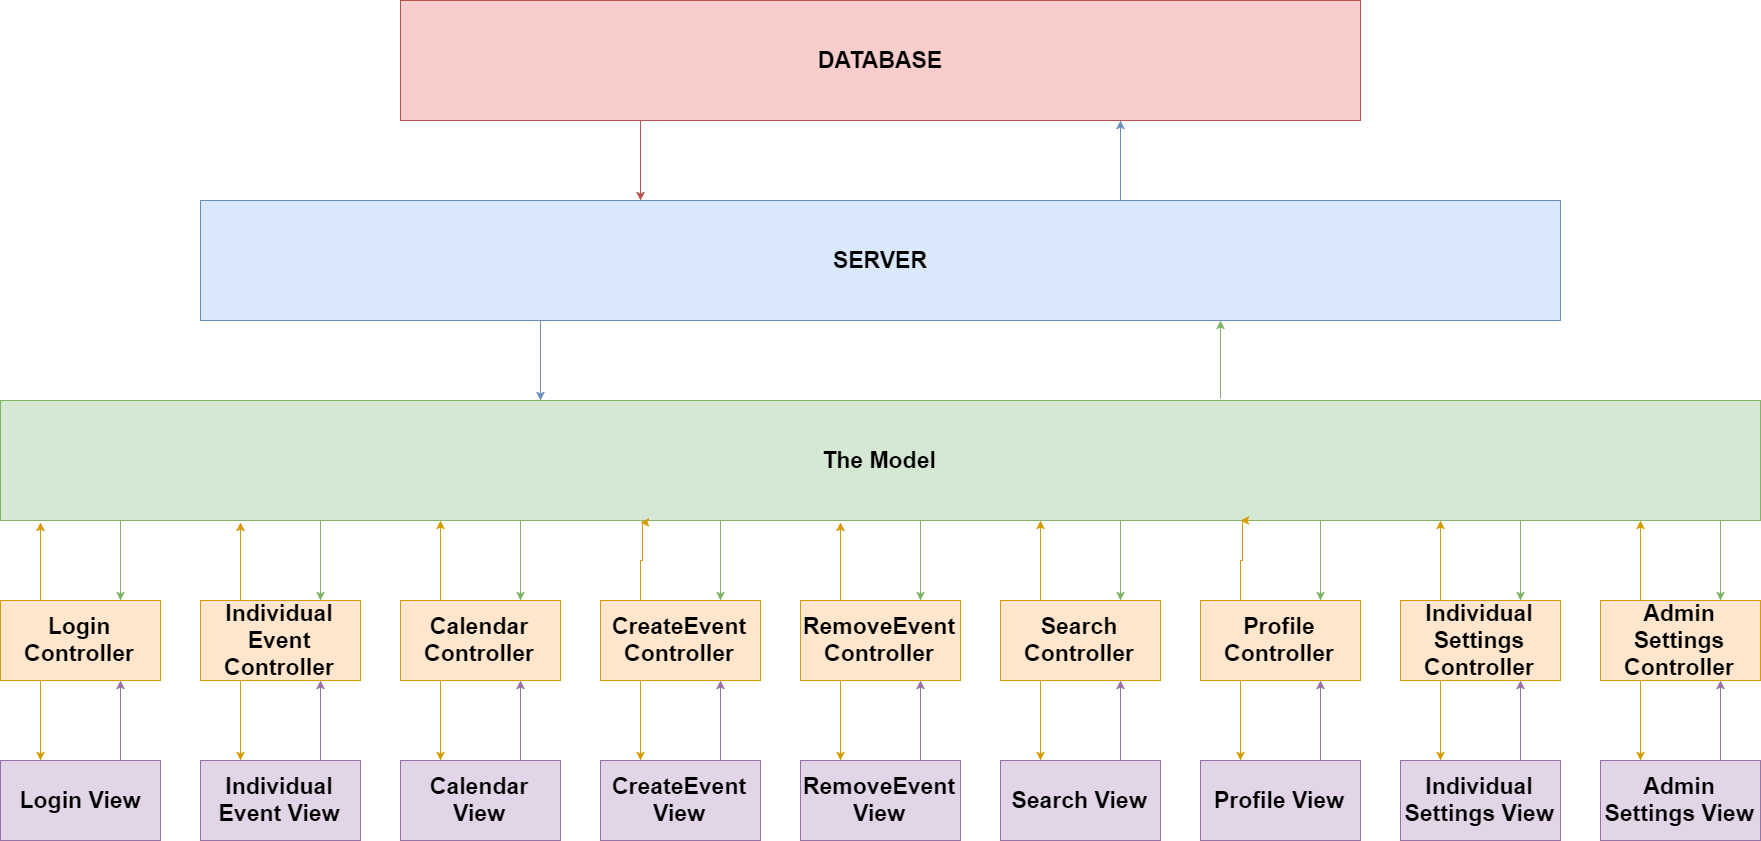

The diagram above was exported from draw.io. Its source (the exported page's mxGraphModel, read from the mxfile embedded in the PNG):
<mxGraphModel dx="2144" dy="1758" grid="1" gridSize="10" guides="1" tooltips="1" connect="1" arrows="1" fold="1" page="0" pageScale="1" pageWidth="1169" pageHeight="826" background="#ffffff" math="0" shadow="0">
  <root>
    <mxCell id="0" style=";html=1;" />
    <mxCell id="1" style=";html=1;" parent="0" />
    <mxCell id="40" value="&lt;font style=&quot;font-size: 23px&quot;&gt;&lt;b&gt;The Model&lt;/b&gt;&lt;/font&gt;" style="whiteSpace=wrap;html=1;rotation=0;fillColor=#d5e8d4;strokeColor=#82b366;" vertex="1" parent="1">
      <mxGeometry x="-80" y="-320" width="1760" height="120" as="geometry" />
    </mxCell>
    <mxCell id="47" style="edgeStyle=orthogonalEdgeStyle;rounded=0;html=1;exitX=0.25;exitY=1;entryX=0.25;entryY=0;jettySize=auto;orthogonalLoop=1;fillColor=#ffe6cc;strokeColor=#d79b00;" edge="1" parent="1" source="41" target="42">
      <mxGeometry relative="1" as="geometry" />
    </mxCell>
    <mxCell id="97" style="edgeStyle=orthogonalEdgeStyle;rounded=0;html=1;exitX=0.25;exitY=0;entryX=0.023;entryY=1.017;entryPerimeter=0;jettySize=auto;orthogonalLoop=1;strokeColor=#d79b00;fillColor=#ffe6cc;" edge="1" parent="1" source="41" target="40">
      <mxGeometry relative="1" as="geometry">
        <Array as="points">
          <mxPoint x="-40" y="-160" />
          <mxPoint x="-40" y="-160" />
        </Array>
      </mxGeometry>
    </mxCell>
    <mxCell id="107" style="edgeStyle=orthogonalEdgeStyle;rounded=0;html=1;exitX=0.068;exitY=1;jettySize=auto;orthogonalLoop=1;strokeColor=#82b366;entryX=0.75;entryY=0;exitPerimeter=0;fillColor=#d5e8d4;" edge="1" parent="1" source="40" target="41">
      <mxGeometry relative="1" as="geometry">
        <mxPoint x="40.02325581395348" y="-160.06976744186045" as="sourcePoint" />
        <Array as="points">
          <mxPoint x="40" y="-160" />
          <mxPoint x="40" y="-160" />
        </Array>
      </mxGeometry>
    </mxCell>
    <mxCell id="41" value="&lt;b&gt;&lt;font style=&quot;font-size: 23px&quot;&gt;Login Controller&lt;/font&gt;&lt;/b&gt;" style="whiteSpace=wrap;html=1;fillColor=#ffe6cc;strokeColor=#d79b00;" vertex="1" parent="1">
      <mxGeometry x="-80" y="-120" width="160" height="80" as="geometry" />
    </mxCell>
    <mxCell id="48" style="edgeStyle=orthogonalEdgeStyle;rounded=0;html=1;exitX=0.75;exitY=0;entryX=0.75;entryY=1;jettySize=auto;orthogonalLoop=1;fillColor=#e1d5e7;strokeColor=#9673a6;" edge="1" parent="1" source="42" target="41">
      <mxGeometry relative="1" as="geometry" />
    </mxCell>
    <mxCell id="42" value="&lt;b&gt;&lt;font style=&quot;font-size: 23px&quot;&gt;Login View&lt;/font&gt;&lt;/b&gt;" style="whiteSpace=wrap;html=1;fillColor=#e1d5e7;strokeColor=#9673a6;" vertex="1" parent="1">
      <mxGeometry x="-80" y="40" width="160" height="80" as="geometry" />
    </mxCell>
    <mxCell id="49" style="edgeStyle=orthogonalEdgeStyle;rounded=0;html=1;exitX=0.25;exitY=1;entryX=0.25;entryY=0;jettySize=auto;orthogonalLoop=1;fillColor=#ffe6cc;strokeColor=#d79b00;" edge="1" parent="1" source="43" target="44">
      <mxGeometry relative="1" as="geometry" />
    </mxCell>
    <mxCell id="98" style="edgeStyle=orthogonalEdgeStyle;rounded=0;html=1;exitX=0.25;exitY=0;jettySize=auto;orthogonalLoop=1;strokeColor=#d79b00;entryX=0.136;entryY=1.014;entryPerimeter=0;fillColor=#ffe6cc;" edge="1" parent="1" source="43" target="40">
      <mxGeometry relative="1" as="geometry">
        <mxPoint x="160" y="-160" as="targetPoint" />
        <Array as="points">
          <mxPoint x="160" y="-160" />
          <mxPoint x="159" y="-160" />
        </Array>
      </mxGeometry>
    </mxCell>
    <mxCell id="108" style="edgeStyle=orthogonalEdgeStyle;rounded=0;html=1;exitX=0.75;exitY=0;jettySize=auto;orthogonalLoop=1;strokeColor=#82b366;entryX=0.75;entryY=0;fillColor=#d5e8d4;" edge="1" parent="1" target="43">
      <mxGeometry relative="1" as="geometry">
        <mxPoint x="240" y="-200" as="sourcePoint" />
      </mxGeometry>
    </mxCell>
    <mxCell id="43" value="&lt;b&gt;&lt;font style=&quot;font-size: 23px&quot;&gt;Individual&lt;/font&gt;&lt;/b&gt;&lt;div&gt;&lt;b&gt;&lt;font style=&quot;font-size: 23px&quot;&gt;Event Controller&lt;/font&gt;&lt;/b&gt;&lt;/div&gt;" style="whiteSpace=wrap;html=1;fillColor=#ffe6cc;strokeColor=#d79b00;" vertex="1" parent="1">
      <mxGeometry x="120" y="-120" width="160" height="80" as="geometry" />
    </mxCell>
    <mxCell id="50" style="edgeStyle=orthogonalEdgeStyle;rounded=0;html=1;exitX=0.75;exitY=0;entryX=0.75;entryY=1;jettySize=auto;orthogonalLoop=1;fillColor=#e1d5e7;strokeColor=#9673a6;" edge="1" parent="1" source="44" target="43">
      <mxGeometry relative="1" as="geometry" />
    </mxCell>
    <mxCell id="44" value="&lt;b&gt;&lt;font style=&quot;font-size: 23px&quot;&gt;Individual Event&lt;/font&gt;&lt;/b&gt;&lt;b&gt;&lt;font style=&quot;font-size: 23px&quot;&gt;&amp;nbsp;View&lt;/font&gt;&lt;/b&gt;" style="whiteSpace=wrap;html=1;fillColor=#e1d5e7;strokeColor=#9673a6;" vertex="1" parent="1">
      <mxGeometry x="120" y="40" width="160" height="80" as="geometry" />
    </mxCell>
    <mxCell id="53" style="edgeStyle=orthogonalEdgeStyle;rounded=0;html=1;exitX=0.25;exitY=1;entryX=0.25;entryY=0;jettySize=auto;orthogonalLoop=1;fillColor=#ffe6cc;strokeColor=#d79b00;" edge="1" parent="1" source="45" target="51">
      <mxGeometry relative="1" as="geometry" />
    </mxCell>
    <mxCell id="99" style="edgeStyle=orthogonalEdgeStyle;rounded=0;html=1;exitX=0.25;exitY=0;jettySize=auto;orthogonalLoop=1;strokeColor=#d79b00;entryX=0.25;entryY=1;fillColor=#ffe6cc;" edge="1" parent="1" source="45" target="40">
      <mxGeometry relative="1" as="geometry">
        <mxPoint x="360" y="-160" as="targetPoint" />
        <Array as="points" />
      </mxGeometry>
    </mxCell>
    <mxCell id="109" style="edgeStyle=orthogonalEdgeStyle;rounded=0;html=1;exitX=0.75;exitY=0;jettySize=auto;orthogonalLoop=1;strokeColor=#82b366;entryX=0.75;entryY=0;fillColor=#d5e8d4;" edge="1" parent="1" target="45">
      <mxGeometry relative="1" as="geometry">
        <mxPoint x="440" y="-200" as="sourcePoint" />
      </mxGeometry>
    </mxCell>
    <mxCell id="45" value="&lt;b&gt;&lt;font style=&quot;font-size: 23px&quot;&gt;Calendar Controller&lt;/font&gt;&lt;/b&gt;" style="whiteSpace=wrap;html=1;fillColor=#ffe6cc;strokeColor=#d79b00;" vertex="1" parent="1">
      <mxGeometry x="320" y="-120" width="160" height="80" as="geometry" />
    </mxCell>
    <mxCell id="55" style="edgeStyle=orthogonalEdgeStyle;rounded=0;html=1;exitX=0.25;exitY=1;entryX=0.25;entryY=0;jettySize=auto;orthogonalLoop=1;fillColor=#ffe6cc;strokeColor=#d79b00;" edge="1" parent="1" source="46" target="52">
      <mxGeometry relative="1" as="geometry" />
    </mxCell>
    <mxCell id="100" style="edgeStyle=orthogonalEdgeStyle;rounded=0;html=1;exitX=0.25;exitY=0;jettySize=auto;orthogonalLoop=1;strokeColor=#d79b00;entryX=0.364;entryY=1.014;entryPerimeter=0;fillColor=#ffe6cc;" edge="1" parent="1" source="46" target="40">
      <mxGeometry relative="1" as="geometry">
        <mxPoint x="560" y="-160" as="targetPoint" />
        <Array as="points">
          <mxPoint x="560" y="-160" />
          <mxPoint x="561" y="-160" />
        </Array>
      </mxGeometry>
    </mxCell>
    <mxCell id="110" style="edgeStyle=orthogonalEdgeStyle;rounded=0;html=1;exitX=0.75;exitY=0;jettySize=auto;orthogonalLoop=1;strokeColor=#82b366;entryX=0.75;entryY=0;fillColor=#d5e8d4;" edge="1" parent="1" target="46">
      <mxGeometry relative="1" as="geometry">
        <mxPoint x="640" y="-200" as="sourcePoint" />
      </mxGeometry>
    </mxCell>
    <mxCell id="46" value="&lt;span style=&quot;font-size: 23px&quot;&gt;&lt;b&gt;CreateEvent Controller&lt;/b&gt;&lt;/span&gt;" style="whiteSpace=wrap;html=1;fillColor=#ffe6cc;strokeColor=#d79b00;" vertex="1" parent="1">
      <mxGeometry x="520" y="-120" width="160" height="80" as="geometry" />
    </mxCell>
    <mxCell id="54" style="edgeStyle=orthogonalEdgeStyle;rounded=0;html=1;exitX=0.75;exitY=0;entryX=0.75;entryY=1;jettySize=auto;orthogonalLoop=1;fillColor=#e1d5e7;strokeColor=#9673a6;" edge="1" parent="1" source="51" target="45">
      <mxGeometry relative="1" as="geometry" />
    </mxCell>
    <mxCell id="51" value="&lt;span style=&quot;font-size: 23px&quot;&gt;&lt;b&gt;Calendar View&lt;/b&gt;&lt;/span&gt;" style="whiteSpace=wrap;html=1;fillColor=#e1d5e7;strokeColor=#9673a6;" vertex="1" parent="1">
      <mxGeometry x="320" y="40" width="160" height="80" as="geometry" />
    </mxCell>
    <mxCell id="56" style="edgeStyle=orthogonalEdgeStyle;rounded=0;html=1;exitX=0.75;exitY=0;entryX=0.75;entryY=1;jettySize=auto;orthogonalLoop=1;fillColor=#e1d5e7;strokeColor=#9673a6;" edge="1" parent="1" source="52" target="46">
      <mxGeometry relative="1" as="geometry" />
    </mxCell>
    <mxCell id="52" value="&lt;span style=&quot;font-size: 23px&quot;&gt;&lt;b&gt;CreateEvent View&lt;/b&gt;&lt;/span&gt;" style="whiteSpace=wrap;html=1;fillColor=#e1d5e7;strokeColor=#9673a6;" vertex="1" parent="1">
      <mxGeometry x="520" y="40" width="160" height="80" as="geometry" />
    </mxCell>
    <mxCell id="63" style="edgeStyle=orthogonalEdgeStyle;rounded=0;html=1;exitX=0.25;exitY=1;entryX=0.25;entryY=0;jettySize=auto;orthogonalLoop=1;fillColor=#ffe6cc;strokeColor=#d79b00;" edge="1" source="64" target="66" parent="1">
      <mxGeometry relative="1" as="geometry" />
    </mxCell>
    <mxCell id="103" style="edgeStyle=orthogonalEdgeStyle;rounded=0;html=1;exitX=0.25;exitY=0;jettySize=auto;orthogonalLoop=1;strokeColor=#d79b00;entryX=0.705;entryY=1;entryPerimeter=0;fillColor=#ffe6cc;" edge="1" parent="1" source="64" target="40">
      <mxGeometry relative="1" as="geometry">
        <mxPoint x="1160" y="-160" as="targetPoint" />
        <Array as="points">
          <mxPoint x="1160" y="-160" />
          <mxPoint x="1161" y="-160" />
        </Array>
      </mxGeometry>
    </mxCell>
    <mxCell id="113" style="edgeStyle=orthogonalEdgeStyle;rounded=0;html=1;exitX=0.75;exitY=0;jettySize=auto;orthogonalLoop=1;strokeColor=#82b366;entryX=0.75;entryY=0;fillColor=#d5e8d4;" edge="1" parent="1" target="64">
      <mxGeometry relative="1" as="geometry">
        <mxPoint x="1240" y="-200" as="sourcePoint" />
      </mxGeometry>
    </mxCell>
    <mxCell id="64" value="&lt;span style=&quot;font-size: 23px&quot;&gt;&lt;b&gt;Profile Controller&lt;/b&gt;&lt;/span&gt;" style="whiteSpace=wrap;html=1;fillColor=#ffe6cc;strokeColor=#d79b00;" vertex="1" parent="1">
      <mxGeometry x="1120" y="-120" width="160" height="80" as="geometry" />
    </mxCell>
    <mxCell id="65" style="edgeStyle=orthogonalEdgeStyle;rounded=0;html=1;exitX=0.75;exitY=0;entryX=0.75;entryY=1;jettySize=auto;orthogonalLoop=1;fillColor=#e1d5e7;strokeColor=#9673a6;" edge="1" source="66" target="64" parent="1">
      <mxGeometry relative="1" as="geometry" />
    </mxCell>
    <mxCell id="66" value="&lt;span style=&quot;font-size: 23px&quot;&gt;&lt;b&gt;Profile View&lt;/b&gt;&lt;/span&gt;" style="whiteSpace=wrap;html=1;fillColor=#e1d5e7;strokeColor=#9673a6;" vertex="1" parent="1">
      <mxGeometry x="1120" y="40" width="160" height="80" as="geometry" />
    </mxCell>
    <mxCell id="69" style="edgeStyle=orthogonalEdgeStyle;rounded=0;html=1;exitX=0.25;exitY=1;entryX=0.25;entryY=0;jettySize=auto;orthogonalLoop=1;fillColor=#ffe6cc;strokeColor=#d79b00;" edge="1" source="70" target="72" parent="1">
      <mxGeometry relative="1" as="geometry" />
    </mxCell>
    <mxCell id="101" style="edgeStyle=orthogonalEdgeStyle;rounded=0;html=1;exitX=0.25;exitY=0;jettySize=auto;orthogonalLoop=1;strokeColor=#d79b00;entryX=0.477;entryY=1.019;entryPerimeter=0;fillColor=#ffe6cc;" edge="1" parent="1" source="70" target="40">
      <mxGeometry relative="1" as="geometry">
        <mxPoint x="760" y="-160" as="targetPoint" />
        <Array as="points">
          <mxPoint x="760" y="-160" />
          <mxPoint x="760" y="-160" />
        </Array>
      </mxGeometry>
    </mxCell>
    <mxCell id="111" style="edgeStyle=orthogonalEdgeStyle;rounded=0;html=1;exitX=0.75;exitY=0;jettySize=auto;orthogonalLoop=1;strokeColor=#82b366;entryX=0.75;entryY=0;fillColor=#d5e8d4;" edge="1" parent="1" target="70">
      <mxGeometry relative="1" as="geometry">
        <mxPoint x="840" y="-200" as="sourcePoint" />
      </mxGeometry>
    </mxCell>
    <mxCell id="70" value="&lt;span style=&quot;font-size: 23px&quot;&gt;&lt;b&gt;RemoveEvent Controller&lt;/b&gt;&lt;/span&gt;" style="whiteSpace=wrap;html=1;fillColor=#ffe6cc;strokeColor=#d79b00;" vertex="1" parent="1">
      <mxGeometry x="720" y="-120" width="160" height="80" as="geometry" />
    </mxCell>
    <mxCell id="71" style="edgeStyle=orthogonalEdgeStyle;rounded=0;html=1;exitX=0.75;exitY=0;entryX=0.75;entryY=1;jettySize=auto;orthogonalLoop=1;fillColor=#e1d5e7;strokeColor=#9673a6;" edge="1" source="72" target="70" parent="1">
      <mxGeometry relative="1" as="geometry" />
    </mxCell>
    <mxCell id="72" value="&lt;span style=&quot;font-size: 23px&quot;&gt;&lt;b&gt;RemoveEvent View&lt;/b&gt;&lt;/span&gt;" style="whiteSpace=wrap;html=1;fillColor=#e1d5e7;strokeColor=#9673a6;" vertex="1" parent="1">
      <mxGeometry x="720" y="40" width="160" height="80" as="geometry" />
    </mxCell>
    <mxCell id="75" style="edgeStyle=orthogonalEdgeStyle;rounded=0;html=1;exitX=0.25;exitY=1;entryX=0.25;entryY=0;jettySize=auto;orthogonalLoop=1;fillColor=#ffe6cc;strokeColor=#d79b00;" edge="1" source="76" target="78" parent="1">
      <mxGeometry relative="1" as="geometry" />
    </mxCell>
    <mxCell id="104" style="edgeStyle=orthogonalEdgeStyle;rounded=0;html=1;exitX=0.25;exitY=0;jettySize=auto;orthogonalLoop=1;strokeColor=#d79b00;entryX=0.818;entryY=1;entryPerimeter=0;fillColor=#ffe6cc;" edge="1" parent="1" source="76" target="40">
      <mxGeometry relative="1" as="geometry">
        <mxPoint x="1360" y="-160" as="targetPoint" />
        <Array as="points">
          <mxPoint x="1360" y="-160" />
          <mxPoint x="1360" y="-160" />
        </Array>
      </mxGeometry>
    </mxCell>
    <mxCell id="114" style="edgeStyle=orthogonalEdgeStyle;rounded=0;html=1;exitX=0.75;exitY=0;jettySize=auto;orthogonalLoop=1;strokeColor=#82b366;entryX=0.75;entryY=0;fillColor=#d5e8d4;" edge="1" parent="1" target="76">
      <mxGeometry relative="1" as="geometry">
        <mxPoint x="1440" y="-200" as="sourcePoint" />
      </mxGeometry>
    </mxCell>
    <mxCell id="76" value="&lt;span style=&quot;font-size: 23px&quot;&gt;&lt;b&gt;Individual Settings Controller&lt;/b&gt;&lt;/span&gt;" style="whiteSpace=wrap;html=1;fillColor=#ffe6cc;strokeColor=#d79b00;" vertex="1" parent="1">
      <mxGeometry x="1320" y="-120" width="160" height="80" as="geometry" />
    </mxCell>
    <mxCell id="77" style="edgeStyle=orthogonalEdgeStyle;rounded=0;html=1;exitX=0.75;exitY=0;entryX=0.75;entryY=1;jettySize=auto;orthogonalLoop=1;fillColor=#e1d5e7;strokeColor=#9673a6;" edge="1" source="78" target="76" parent="1">
      <mxGeometry relative="1" as="geometry" />
    </mxCell>
    <mxCell id="78" value="&lt;span style=&quot;font-size: 23px&quot;&gt;&lt;b&gt;Individual Settings View&lt;/b&gt;&lt;/span&gt;" style="whiteSpace=wrap;html=1;fillColor=#e1d5e7;strokeColor=#9673a6;" vertex="1" parent="1">
      <mxGeometry x="1320" y="40" width="160" height="80" as="geometry" />
    </mxCell>
    <mxCell id="84" style="edgeStyle=orthogonalEdgeStyle;rounded=0;html=1;exitX=0.25;exitY=1;entryX=0.25;entryY=0;jettySize=auto;orthogonalLoop=1;fillColor=#ffe6cc;strokeColor=#d79b00;" edge="1" source="85" target="87" parent="1">
      <mxGeometry relative="1" as="geometry" />
    </mxCell>
    <mxCell id="105" style="edgeStyle=orthogonalEdgeStyle;rounded=0;html=1;exitX=0.25;exitY=0;jettySize=auto;orthogonalLoop=1;strokeColor=#d79b00;entryX=0.932;entryY=1;entryPerimeter=0;fillColor=#ffe6cc;" edge="1" parent="1" source="85" target="40">
      <mxGeometry relative="1" as="geometry">
        <mxPoint x="1560" y="-160" as="targetPoint" />
        <Array as="points">
          <mxPoint x="1560" y="-160" />
          <mxPoint x="1560" y="-160" />
        </Array>
      </mxGeometry>
    </mxCell>
    <mxCell id="115" style="edgeStyle=orthogonalEdgeStyle;rounded=0;html=1;exitX=0.75;exitY=0;jettySize=auto;orthogonalLoop=1;strokeColor=#82b366;entryX=0.75;entryY=0;fillColor=#d5e8d4;" edge="1" parent="1" target="85">
      <mxGeometry relative="1" as="geometry">
        <mxPoint x="1640" y="-200" as="sourcePoint" />
      </mxGeometry>
    </mxCell>
    <mxCell id="85" value="&lt;span style=&quot;font-size: 23px&quot;&gt;&lt;b&gt;Admin Settings Controller&lt;/b&gt;&lt;/span&gt;" style="whiteSpace=wrap;html=1;fillColor=#ffe6cc;strokeColor=#d79b00;" vertex="1" parent="1">
      <mxGeometry x="1520" y="-120" width="160" height="80" as="geometry" />
    </mxCell>
    <mxCell id="86" style="edgeStyle=orthogonalEdgeStyle;rounded=0;html=1;exitX=0.75;exitY=0;entryX=0.75;entryY=1;jettySize=auto;orthogonalLoop=1;fillColor=#e1d5e7;strokeColor=#9673a6;" edge="1" source="87" target="85" parent="1">
      <mxGeometry relative="1" as="geometry" />
    </mxCell>
    <mxCell id="87" value="&lt;span style=&quot;font-size: 23px&quot;&gt;&lt;b&gt;Admin Settings View&lt;/b&gt;&lt;/span&gt;" style="whiteSpace=wrap;html=1;fillColor=#e1d5e7;strokeColor=#9673a6;" vertex="1" parent="1">
      <mxGeometry x="1520" y="40" width="160" height="80" as="geometry" />
    </mxCell>
    <mxCell id="88" style="edgeStyle=orthogonalEdgeStyle;rounded=0;html=1;exitX=0.25;exitY=1;entryX=0.25;entryY=0;jettySize=auto;orthogonalLoop=1;fillColor=#ffe6cc;strokeColor=#d79b00;" edge="1" source="89" target="91" parent="1">
      <mxGeometry relative="1" as="geometry" />
    </mxCell>
    <mxCell id="102" style="edgeStyle=orthogonalEdgeStyle;rounded=0;html=1;exitX=0.25;exitY=0;jettySize=auto;orthogonalLoop=1;strokeColor=#d79b00;entryX=0.591;entryY=1;entryPerimeter=0;fillColor=#ffe6cc;" edge="1" parent="1" source="89" target="40">
      <mxGeometry relative="1" as="geometry">
        <mxPoint x="960" y="-160" as="targetPoint" />
        <Array as="points" />
      </mxGeometry>
    </mxCell>
    <mxCell id="112" style="edgeStyle=orthogonalEdgeStyle;rounded=0;html=1;exitX=0.75;exitY=0;jettySize=auto;orthogonalLoop=1;strokeColor=#82b366;entryX=0.75;entryY=0;fillColor=#d5e8d4;" edge="1" parent="1" target="89">
      <mxGeometry relative="1" as="geometry">
        <mxPoint x="1040" y="-200" as="sourcePoint" />
      </mxGeometry>
    </mxCell>
    <mxCell id="89" value="&lt;b&gt;&lt;font style=&quot;font-size: 23px&quot;&gt;Search Controller&lt;/font&gt;&lt;/b&gt;" style="whiteSpace=wrap;html=1;fillColor=#ffe6cc;strokeColor=#d79b00;" vertex="1" parent="1">
      <mxGeometry x="920" y="-120" width="160" height="80" as="geometry" />
    </mxCell>
    <mxCell id="90" style="edgeStyle=orthogonalEdgeStyle;rounded=0;html=1;exitX=0.75;exitY=0;entryX=0.75;entryY=1;jettySize=auto;orthogonalLoop=1;fillColor=#e1d5e7;strokeColor=#9673a6;" edge="1" source="91" target="89" parent="1">
      <mxGeometry relative="1" as="geometry" />
    </mxCell>
    <mxCell id="91" value="&lt;b&gt;&lt;font style=&quot;font-size: 23px&quot;&gt;Search View&lt;/font&gt;&lt;/b&gt;" style="whiteSpace=wrap;html=1;fillColor=#e1d5e7;strokeColor=#9673a6;" vertex="1" parent="1">
      <mxGeometry x="920" y="40" width="160" height="80" as="geometry" />
    </mxCell>
    <mxCell id="117" style="edgeStyle=orthogonalEdgeStyle;rounded=0;html=1;exitX=0.25;exitY=1;jettySize=auto;orthogonalLoop=1;strokeColor=#6c8ebf;entryX=0.307;entryY=0;entryPerimeter=0;fillColor=#dae8fc;" edge="1" parent="1" source="94" target="40">
      <mxGeometry relative="1" as="geometry">
        <mxPoint x="459.7142857142858" y="-359.71428571428567" as="targetPoint" />
        <Array as="points">
          <mxPoint x="460" y="-360" />
        </Array>
      </mxGeometry>
    </mxCell>
    <mxCell id="118" style="edgeStyle=orthogonalEdgeStyle;rounded=0;html=1;exitX=0.693;exitY=-0.017;jettySize=auto;orthogonalLoop=1;strokeColor=#82b366;entryX=0.75;entryY=1;exitPerimeter=0;fillColor=#d5e8d4;" edge="1" parent="1" source="40" target="94">
      <mxGeometry relative="1" as="geometry">
        <mxPoint x="1139.7142857142858" y="-359.71428571428567" as="sourcePoint" />
        <Array as="points" />
      </mxGeometry>
    </mxCell>
    <mxCell id="94" value="&lt;font style=&quot;font-size: 23px&quot;&gt;&lt;b&gt;SERVER&lt;/b&gt;&lt;/font&gt;" style="whiteSpace=wrap;html=1;rotation=0;fillColor=#dae8fc;strokeColor=#6c8ebf;" vertex="1" parent="1">
      <mxGeometry x="120" y="-520" width="1360" height="120" as="geometry" />
    </mxCell>
    <mxCell id="119" style="edgeStyle=orthogonalEdgeStyle;rounded=0;html=1;exitX=0.25;exitY=1;entryX=0.323;entryY=0;entryPerimeter=0;jettySize=auto;orthogonalLoop=1;strokeColor=#b85450;fillColor=#f8cecc;" edge="1" parent="1" source="95" target="94">
      <mxGeometry relative="1" as="geometry" />
    </mxCell>
    <mxCell id="120" style="edgeStyle=orthogonalEdgeStyle;rounded=0;html=1;exitX=0.676;exitY=0.001;entryX=0.75;entryY=1;jettySize=auto;orthogonalLoop=1;strokeColor=#6c8ebf;exitPerimeter=0;fillColor=#dae8fc;" edge="1" parent="1" source="94" target="95">
      <mxGeometry relative="1" as="geometry" />
    </mxCell>
    <mxCell id="95" value="&lt;font style=&quot;font-size: 23px&quot;&gt;&lt;b&gt;DATABASE&lt;/b&gt;&lt;/font&gt;" style="whiteSpace=wrap;html=1;rotation=0;fillColor=#f8cecc;strokeColor=#b85450;" vertex="1" parent="1">
      <mxGeometry x="320" y="-720" width="960" height="120" as="geometry" />
    </mxCell>
  </root>
</mxGraphModel>